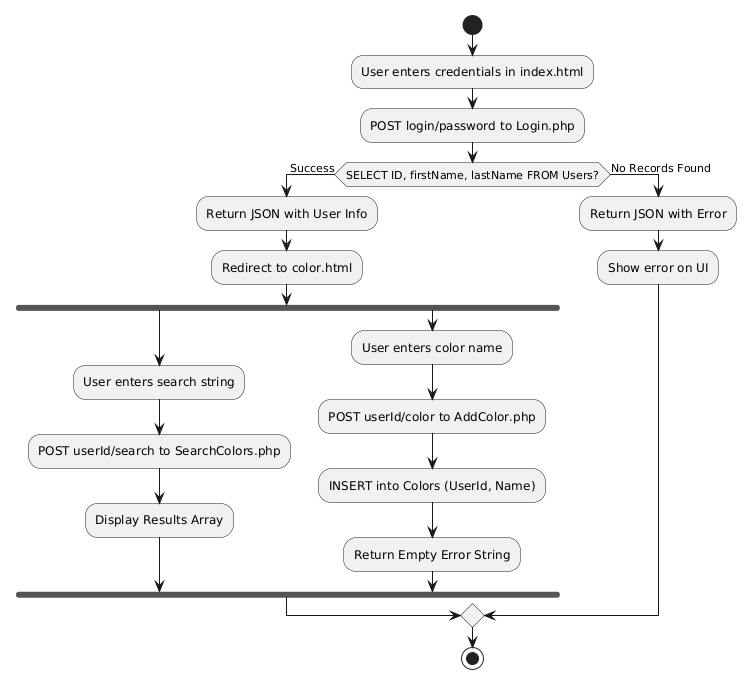

The diagram above was rendered by PlantUML. Its source (embedded in the PNG):
@startuml
start
:User enters credentials in index.html;
:POST login/password to Login.php;
if (SELECT ID, firstName, lastName FROM Users?) then (Success)
  :Return JSON with User Info;
  :Redirect to color.html;
  fork
    :User enters search string;
    :POST userId/search to SearchColors.php;
    :Display Results Array;
  fork again
    :User enters color name;
    :POST userId/color to AddColor.php;
    :INSERT into Colors (UserId, Name);
    :Return Empty Error String;
  end fork
else (No Records Found)
  :Return JSON with Error;
  :Show error on UI;
endif
stop
@enduml